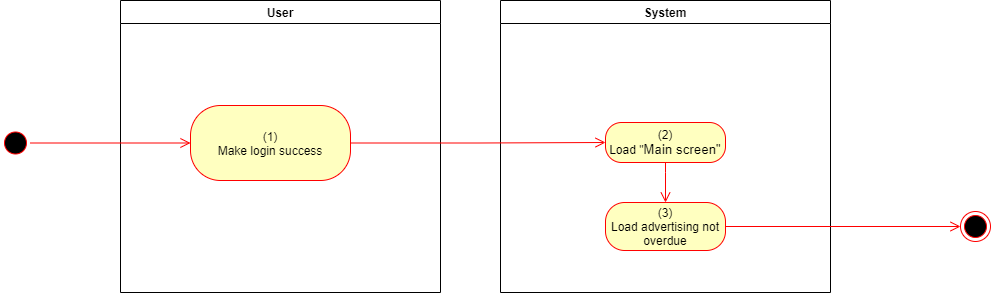

The diagram above was exported from draw.io. Its source (the exported page's mxGraphModel, read from the mxfile embedded in the PNG):
<mxGraphModel dx="1086" dy="806" grid="1" gridSize="10" guides="1" tooltips="1" connect="1" arrows="1" fold="1" page="1" pageScale="1" pageWidth="850" pageHeight="1100" math="0" shadow="0">
  <root>
    <mxCell id="0" />
    <mxCell id="1" parent="0" />
    <mxCell id="dEnzvnheHH8pxrycMkZy-1" value="User" style="swimlane;whiteSpace=wrap" parent="1" vertex="1">
      <mxGeometry x="140" y="128" width="320" height="292" as="geometry">
        <mxRectangle x="120" y="128" width="60" height="23" as="alternateBounds" />
      </mxGeometry>
    </mxCell>
    <mxCell id="dEnzvnheHH8pxrycMkZy-2" value="&lt;span&gt;(1)&lt;/span&gt;&lt;br style=&quot;padding: 0px ; margin: 0px&quot;&gt;Make login success" style="rounded=1;whiteSpace=wrap;html=1;arcSize=40;fontColor=#000000;fillColor=#ffffc0;strokeColor=#ff0000;" parent="dEnzvnheHH8pxrycMkZy-1" vertex="1">
      <mxGeometry x="70" y="105" width="160" height="75" as="geometry" />
    </mxCell>
    <mxCell id="dEnzvnheHH8pxrycMkZy-3" value="System" style="swimlane;whiteSpace=wrap;startSize=23;" parent="1" vertex="1">
      <mxGeometry x="520" y="128" width="330" height="292" as="geometry" />
    </mxCell>
    <mxCell id="dEnzvnheHH8pxrycMkZy-4" value="(2)&lt;br&gt;Load &quot;&lt;span lang=&quot;EN-GB&quot; style=&quot;font-size: 10.0pt ; line-height: 107% ; font-family: &amp;#34;arial&amp;#34; , sans-serif&quot;&gt;Main screen&lt;/span&gt;&lt;font face=&quot;arial, sans-serif&quot;&gt;&lt;span style=&quot;font-size: 13.3333px&quot;&gt;&quot;&lt;/span&gt;&lt;/font&gt;" style="rounded=1;whiteSpace=wrap;html=1;arcSize=40;fontColor=#000000;fillColor=#ffffc0;strokeColor=#ff0000;" parent="dEnzvnheHH8pxrycMkZy-3" vertex="1">
      <mxGeometry x="105" y="122" width="120" height="40" as="geometry" />
    </mxCell>
    <mxCell id="dEnzvnheHH8pxrycMkZy-10" value="(3)&lt;br&gt;Load advertising not overdue" style="rounded=1;whiteSpace=wrap;html=1;arcSize=40;fontColor=#000000;fillColor=#ffffc0;strokeColor=#ff0000;" parent="dEnzvnheHH8pxrycMkZy-3" vertex="1">
      <mxGeometry x="105" y="202" width="120" height="48" as="geometry" />
    </mxCell>
    <mxCell id="dEnzvnheHH8pxrycMkZy-9" value="" style="edgeStyle=orthogonalEdgeStyle;html=1;verticalAlign=bottom;endArrow=open;endSize=8;strokeColor=#ff0000;rounded=0;exitX=0.5;exitY=1;exitDx=0;exitDy=0;" parent="dEnzvnheHH8pxrycMkZy-3" source="dEnzvnheHH8pxrycMkZy-4" target="dEnzvnheHH8pxrycMkZy-10" edge="1">
      <mxGeometry relative="1" as="geometry">
        <mxPoint x="300" y="632" as="targetPoint" />
        <mxPoint x="330" y="657" as="sourcePoint" />
        <Array as="points">
          <mxPoint x="165" y="172" />
          <mxPoint x="165" y="172" />
        </Array>
      </mxGeometry>
    </mxCell>
    <mxCell id="dEnzvnheHH8pxrycMkZy-5" value="" style="ellipse;html=1;shape=startState;fillColor=#000000;strokeColor=#ff0000;" parent="1" vertex="1">
      <mxGeometry x="20" y="255.5" width="30" height="30" as="geometry" />
    </mxCell>
    <mxCell id="dEnzvnheHH8pxrycMkZy-6" value="" style="edgeStyle=orthogonalEdgeStyle;html=1;verticalAlign=bottom;endArrow=open;endSize=8;strokeColor=#ff0000;rounded=0;entryX=0;entryY=0.5;entryDx=0;entryDy=0;" parent="1" source="dEnzvnheHH8pxrycMkZy-5" target="dEnzvnheHH8pxrycMkZy-2" edge="1">
      <mxGeometry relative="1" as="geometry">
        <mxPoint x="200" y="253" as="targetPoint" />
      </mxGeometry>
    </mxCell>
    <mxCell id="dEnzvnheHH8pxrycMkZy-7" value="" style="edgeStyle=orthogonalEdgeStyle;html=1;verticalAlign=bottom;endArrow=open;endSize=8;strokeColor=#ff0000;rounded=0;entryX=0;entryY=0.5;entryDx=0;entryDy=0;" parent="1" source="dEnzvnheHH8pxrycMkZy-2" target="dEnzvnheHH8pxrycMkZy-4" edge="1">
      <mxGeometry relative="1" as="geometry">
        <mxPoint x="600" y="271" as="targetPoint" />
      </mxGeometry>
    </mxCell>
    <mxCell id="dEnzvnheHH8pxrycMkZy-8" value="" style="ellipse;html=1;shape=endState;fillColor=#000000;strokeColor=#ff0000;" parent="1" vertex="1">
      <mxGeometry x="980" y="339" width="30" height="30" as="geometry" />
    </mxCell>
    <mxCell id="dEnzvnheHH8pxrycMkZy-11" value="" style="edgeStyle=orthogonalEdgeStyle;html=1;verticalAlign=bottom;endArrow=open;endSize=8;strokeColor=#ff0000;rounded=0;entryX=0;entryY=0.5;entryDx=0;entryDy=0;" parent="1" source="dEnzvnheHH8pxrycMkZy-10" target="dEnzvnheHH8pxrycMkZy-8" edge="1">
      <mxGeometry relative="1" as="geometry">
        <mxPoint x="685" y="430" as="targetPoint" />
      </mxGeometry>
    </mxCell>
  </root>
</mxGraphModel>